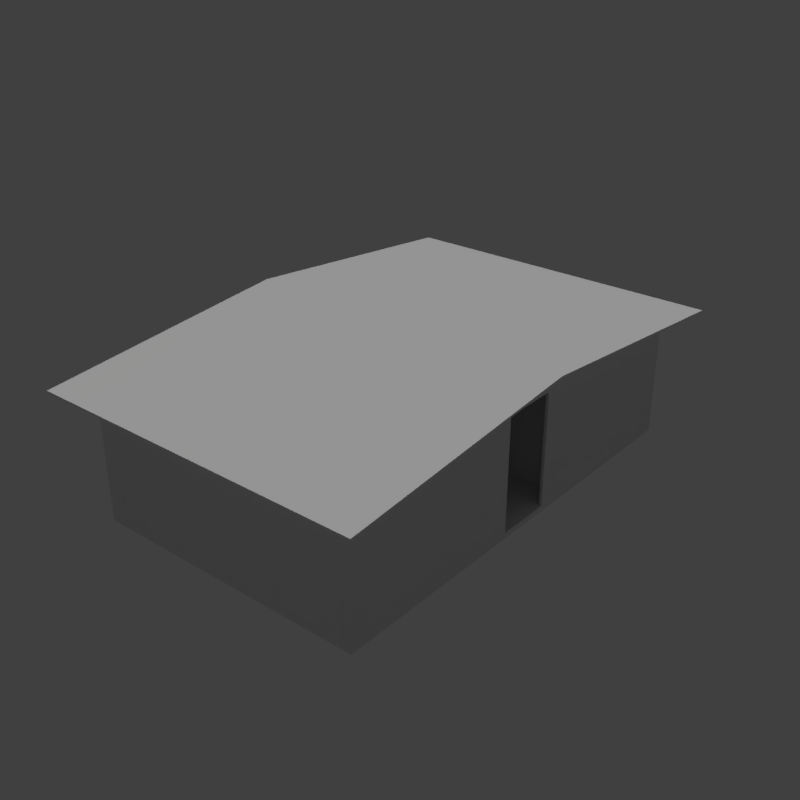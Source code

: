 # Source: hut_beach_02_5x8_b_blue.blend  (saved by Blender 2.78.0; exported with 4.5.12 LTS)
import bpy
from mathutils import Matrix  # noqa: F401  (used for matrix-valued properties, if any)

bpy.ops.wm.read_factory_settings(use_empty=True)
scene = bpy.context.scene
scene.name = 'Scene'

# ---- collections
col_collection_1 = bpy.data.collections.new('Collection 1'); scene.collection.children.link(col_collection_1)

# ---- materials (node trees are filled in below, after node groups)
mat_wood_pier_01_b = bpy.data.materials.new('wood_pier_01_b')
mat_wood_pier_01_b.alpha_threshold = 0.0
mat_wood_pier_01_b.use_transparent_shadow = False
mat_wood_pier_01_b.roughness = 0.5
mat_wood_pier_01_b.specular_intensity = 0.0
mat_metal_corrugated_02 = bpy.data.materials.new('metal_corrugated_02')
mat_metal_corrugated_02.alpha_threshold = 0.0
mat_metal_corrugated_02.use_transparent_shadow = False
mat_metal_corrugated_02.roughness = 0.5
mat_metal_corrugated_02.specular_intensity = 0.0
mat_wood_planks_01 = bpy.data.materials.new('wood_planks_01')
mat_wood_planks_01.alpha_threshold = 0.0
mat_wood_planks_01.use_transparent_shadow = False
mat_wood_planks_01.roughness = 0.5
mat_wood_planks_01.specular_intensity = 0.0

# ---- material node trees

# ---- world
world_world = bpy.data.worlds.new('World'); scene.world = world_world
world_world.color = (0.05088, 0.05088, 0.05088)
world_world.use_sun_shadow = False
world_world.sun_shadow_jitter_overblur = 0.0
world_world.cycles.sampling_method = 'MANUAL'

# ---- lights
light_hemi_001 = bpy.data.lights.new('Hemi.001', 'SUN')
light_hemi_001.transmission_factor = 0.0
light_hemi_001.angle = 0.1993
light_hemi_001.energy = 1.0
light_hemi_001.shadow_buffer_clip_start = 0.5
light_hemi_001.shadow_soft_size = 0.1
light_hemi_001.shadow_cascade_max_distance = 1000.0
light_hemi_000 = bpy.data.lights.new('Hemi.000', 'SUN')
light_hemi_000.transmission_factor = 0.0
light_hemi_000.angle = 0.1993
light_hemi_000.energy = 0.13
light_hemi_000.shadow_buffer_clip_start = 0.5
light_hemi_000.shadow_soft_size = 0.1
light_hemi_000.shadow_cascade_max_distance = 1000.0

# ---- meshes
me_cube = bpy.data.meshes.new('Cube')
me_cube.from_pydata([(0.0, -2.384e-07, -0.1), (-2.384e-07, 4.0, -0.1), (-2.384e-07, 4.0, 0.0), (5.0, 0.0, -0.1), (5.0, 0.0, 0.0), (5.0, 4.0, -0.1), (5.0, 4.0, 0.0), (-2.384e-07, 8.0, -0.1), (5.0, 8.0, -0.1), (5.0, 8.0, 0.0), (-2.608e-07, 4.5, 0.0), (-2.608e-07, 8.0, 0.0), (0.05, 4.5, 0.0), (0.05, 4.5, 2.22), (0.05, 8.0, 0.0), (5.0, 4.5, 2.22), (5.0, 4.5, 0.0), (4.95, 8.0, 0.0), (4.95, 4.5, 0.0), (5.5, 4.0, 2.59), (5.5, 8.5, 2.168), (5.5, 8.5, 2.203), (-0.5, 8.5, 2.168), (-0.5, 8.5, 2.203), (0.05, 0.0, 0.0), (0.05, 0.05, 0.0), (0.05, 0.05, 2.22), (0.05, 7.95, 0.0), (0.05, 7.95, 2.22), (4.95, 0.0, 2.22), (4.95, 0.05, 2.22), (4.95, 0.05, 0.0), (4.95, 7.95, 0.0), (4.95, 7.95, 2.22), (4.95, 8.0, 2.22), (-2.608e-07, 3.5, 0.0), (0.05, 3.5, 0.0), (0.05, 3.5, 2.22), (-2.608e-07, 0.0, 0.0), (-2.608e-07, 0.0, 2.22), (-2.608e-07, 4.5, 2.02), (-2.608e-07, 4.5, 2.22), (0.05, 4.5, 2.02), (-2.608e-07, 3.5, 2.02), (-2.608e-07, 3.5, 2.22), (0.05, 3.5, 2.02), (0.05, 5.0, 0.0), (0.05, 5.0, 2.498), (0.05, 5.05, 0.0), (0.05, 5.05, 2.498), (1.999, 5.0, 0.0), (1.999, 5.05, 2.498), (1.999, 5.05, 0.0), (3.05, 5.0, 0.0), (3.05, 5.0, 2.498), (3.05, 5.05, 0.0), (3.05, 5.05, 2.498), (4.95, 5.0, 0.0), (4.95, 5.0, 2.498), (4.95, 5.05, 2.498), (4.95, 5.05, 0.0), (1.999, 5.0, 2.02), (1.999, 5.0, 2.498), (1.999, 5.05, 2.02), (3.05, 5.0, 2.02), (3.05, 5.05, 2.02), (1.999, 3.0, 0.0), (1.999, 2.95, 0.0), (0.05, 3.0, 2.498), (0.05, 3.0, 0.0), (0.05, 2.95, 2.498), (0.05, 2.95, 0.0), (5.0, 3.5, 2.02), (4.95, 3.5, 2.22), (4.95, 3.5, 2.02), (5.0, 4.5, 2.02), (4.95, 4.5, 2.22), (4.95, 4.5, 2.02), (5.0, 0.0, 2.22), (4.95, 0.0, 0.0), (5.0, 3.5, 2.22), (5.0, 3.5, 0.0), (4.95, 3.5, 0.0), (3.05, 2.95, 0.0), (3.05, 2.95, 2.498), (3.05, 3.0, 0.0), (3.05, 3.0, 2.498), (4.95, 2.95, 0.0), (4.95, 2.95, 2.498), (4.95, 3.0, 2.498), (4.95, 3.0, 0.0), (1.999, 2.95, 2.02), (1.999, 2.95, 2.498), (1.999, 3.0, 2.02), (1.999, 3.0, 2.498), (3.05, 2.95, 2.02), (3.05, 3.0, 2.02), (-0.5, 4.0, 2.59), (-0.5, 4.0, 2.625), (5.5, 4.0, 2.625), (-0.5, -0.5, 2.168), (-0.5, -0.5, 2.203), (5.5, -0.5, 2.168), (5.5, -0.5, 2.203), (0.05, 0.0, 2.22), (0.05, 4.0, 2.59), (-2.608e-07, 4.0, 2.59), (0.05, 8.0, 2.22), (-2.608e-07, 8.0, 2.22), (5.0, 4.0, 2.59), (5.0, 8.0, 2.22), (4.95, 4.0, 2.59)], [], [(0, 38, 2, 1), (2, 6, 9, 11), (5, 6, 4, 3), (3, 4, 38, 0), (1, 5, 3, 0), (6, 2, 38, 4), (7, 11, 9, 8), (1, 2, 11, 7), (6, 5, 8, 9), (5, 1, 7, 8), (10, 41, 108, 11), (14, 107, 13, 12), (51, 62, 50, 52), (85, 86, 89, 90), (18, 16, 15, 76), (9, 110, 15, 16), (18, 76, 34, 17), (17, 34, 110, 9), (54, 53, 57, 58), (64, 61, 63, 65), (11, 108, 107, 14), (10, 12, 13, 41), (19, 99, 98, 97), (97, 98, 23, 22), (22, 23, 21, 20), (20, 21, 99, 19), (97, 22, 20, 19), (23, 98, 99, 21), (28, 27, 32, 33), (55, 56, 59, 60), (104, 24, 79, 29), (62, 61, 64, 54), (14, 107, 34, 17), (63, 51, 56, 65), (25, 26, 30, 31), (48, 49, 51, 52), (35, 44, 37, 36), (38, 24, 104, 39), (47, 46, 50, 62), (44, 35, 38, 39), (56, 54, 64, 65), (36, 37, 104, 24), (40, 42, 45, 43), (41, 40, 43, 44), (56, 55, 53, 54), (42, 13, 37, 45), (94, 92, 67, 66), (84, 83, 87, 88), (95, 91, 93, 96), (76, 77, 74, 73), (81, 80, 78, 4), (75, 15, 80, 72), (77, 75, 72, 74), (79, 4, 78, 29), (73, 82, 79, 29), (82, 73, 80, 81), (92, 91, 95, 84), (93, 94, 86, 96), (69, 68, 94, 66), (70, 71, 67, 92), (86, 84, 95, 96), (86, 85, 83, 84), (19, 99, 103, 102), (102, 103, 101, 100), (100, 101, 98, 97), (19, 102, 100, 97), (103, 99, 98, 101), (106, 108, 39), (107, 105, 104), (108, 107, 104, 39), (111, 34, 29), (110, 109, 78), (34, 110, 78, 29)])
me_cube.polygons.foreach_set('material_index', [0, 0, 0, 0, 0, 0, 0, 0, 0, 0, 2, 2, 2, 2, 2, 2, 2, 2, 2, 2, 2, 2, 1, 1, 1, 1, 1, 1, 2, 2, 2, 2, 2, 2, 2, 2, 2, 2, 2, 2, 2, 2, 2, 2, 2, 2, 2, 2, 2, 2, 2, 2, 2, 2, 2, 2, 2, 2, 2, 2, 2, 2, 1, 1, 1, 1, 1, 2, 2, 2, 2, 2, 2])
_uv = me_cube.uv_layers.new(name='UVMap')
_uv.uv.foreach_set('vector', [-0.2165, 1.007, -0.2418, 1.007, -0.2418, -0.004292, -0.2165, -0.004292, -0.03125, -0.01458, 1.476, -0.01458, 1.476, 1.002, -0.03125, 1.002, -0.509, -0.003242, -0.4837, -0.003242, -0.4837, 1.008, -0.509, 1.008, -1.6, 0.9709, -1.6, 0.9456, -0.08984, 0.9456, -0.08984, 0.9709, -0.02734, -0.003757, 1.483, -0.003757, 1.483, 1.008, -0.02734, 1.008, -1.537, -0.003757, -0.02734, -0.003757, -0.02734, 1.008, -1.537, 1.008, -2.226, 0.9479, -2.226, 0.9225, -0.7187, 0.9225, -0.7187, 0.9479, -0.05177, -0.01514, -0.02635, -0.01514, -0.02635, 1.002, -0.05177, 1.002, 0.01244, -0.01533, 0.03444, -0.01533, 0.03444, 1.002, 0.01244, 1.002, -1.539, -0.01458, -0.03125, -0.01458, -0.03125, 1.002, -1.539, 1.002, -1.5, 0.0, -1.5, 0.74, -2.667, 0.74, -2.667, 0.0, 2.667, 0.0, 2.667, 0.74, 1.5, 0.74, 1.5, 0.0, 1.683, 0.8326, 1.667, 0.8326, 1.667, 0.0, 1.683, 0.0, -1.017, 0.0, -1.017, 0.8325, -1.65, 0.8325, -1.65, 0.0, 1.65, 0.0, 1.667, 0.0, 1.667, 0.74, 1.65, 0.74, 2.667, 0.0, 2.667, 0.74, 1.5, 0.74, 1.5, 0.0, -1.5, 0.0, -1.5, 0.74, -2.667, 0.74, -2.667, 0.0, -1.65, 0.0, -1.65, 0.74, -1.667, 0.74, -1.667, 0.0, 1.017, 0.8326, 1.017, 0.0, 1.65, 0.0, 1.65, 0.8326, -1.017, 1.667, -0.6665, 1.667, -0.6665, 1.683, -1.017, 1.683, 8.692e-08, 0.0, 8.692e-08, 0.74, -0.01667, 0.74, -0.01667, 0.0, -8.692e-08, 0.0, 0.01667, 0.0, 0.01667, 0.74, -8.692e-08, 0.74, 1.004, 1.438, 0.9961, 1.438, 0.9961, 0.4375, 1.004, 0.4375, 0.004883, 0.4287, 0.004883, 0.4365, -0.9951, 0.3203, -0.9951, 0.3115, 0.004883, 1.438, -0.003906, 1.438, -0.004883, 0.4375, 0.003906, 0.4375, 1.0, 0.3115, 1.0, 0.3203, 0.0, 0.4365, 0.0, 0.4287, 0.0, 1.438, -1.0, 1.438, -1.0, 0.4375, 0.0, 0.4375, 1.0, 1.438, 0.0, 1.438, 0.0, 0.4375, 1.0, 0.4375, 0.01667, 0.74, 0.01667, 0.0, 1.65, 0.0, 1.65, 0.74, -1.017, 0.0, -1.017, 0.8326, -1.65, 0.8326, -1.65, 0.0, 0.01667, 0.74, 0.01667, 0.0, 1.65, 0.0, 1.65, 0.74, 0.6665, 0.8326, 0.6665, 0.6733, 1.017, 0.6733, 1.017, 0.8326, -0.01667, 0.0, -0.01667, 0.74, -1.65, 0.74, -1.65, 0.0, -0.6665, 0.6733, -0.6665, 0.8326, -1.017, 0.8326, -1.017, 0.6733, -0.01667, 0.0, -0.01667, 0.74, -1.65, 0.74, -1.65, 0.0, -0.01667, 0.0, -0.01667, 0.8326, -0.6665, 0.8326, -0.6665, 0.0, 8.692e-08, 0.0, 8.692e-08, 0.74, -0.01667, 0.74, -0.01667, 0.0, -8.692e-08, 0.0, 0.01667, 0.0, 0.01667, 0.74, -8.692e-08, 0.74, 0.01667, 0.8326, 0.01667, 0.0, 0.6665, 0.0, 0.6665, 0.8326, -1.167, 0.74, -1.167, 0.0, 0.0, 0.0, 0.0, 0.74, 1.683, 0.8326, 1.667, 0.8326, 1.667, 0.6733, 1.683, 0.6733, 1.167, 0.0, 1.167, 0.74, 0.0, 0.74, 0.0, 0.0, 8.692e-08, 1.5, -0.01667, 1.5, -0.01667, 1.167, 8.692e-08, 1.167, -1.5, 0.74, -1.5, 0.6733, -1.167, 0.6733, -1.167, 0.74, -1.683, 0.8326, -1.683, 0.0, -1.667, 0.0, -1.667, 0.8326, 1.5, 0.6733, 1.5, 0.74, 1.167, 0.74, 1.167, 0.6733, 1.0, 0.8325, 0.9833, 0.8325, 0.9833, 0.0, 1.0, 0.0, 1.017, 0.8325, 1.017, 0.0, 1.65, 0.0, 1.65, 0.8325, -1.017, 0.9833, -0.6665, 0.9833, -0.6665, 1.0, -1.017, 1.0, -1.5, 0.74, -1.5, 0.6733, -1.167, 0.6733, -1.167, 0.74, 1.167, 0.0, 1.167, 0.74, 0.0, 0.74, 0.0, 0.0, 1.5, 0.6733, 1.5, 0.74, 1.167, 0.74, 1.167, 0.6733, -1.65, 1.5, -1.667, 1.5, -1.667, 1.167, -1.65, 1.167, 1.65, 0.0, 1.667, 0.0, 1.667, 0.74, 1.65, 0.74, -1.167, 0.74, -1.167, 0.0, 0.0, 0.0, 0.0, 0.74, -1.65, 0.0, -1.65, 0.74, -1.667, 0.74, -1.667, 0.0, 0.6665, 0.8325, 0.6665, 0.6733, 1.017, 0.6733, 1.017, 0.8325, -0.6665, 0.6733, -0.6665, 0.8325, -1.017, 0.8325, -1.017, 0.6733, -0.01667, 0.0, -0.01667, 0.8325, -0.6665, 0.8325, -0.6665, 0.0, 0.01667, 0.8325, 0.01667, 0.0, 0.6665, 0.0, 0.6665, 0.8325, 1.0, 0.8325, 0.9833, 0.8325, 0.9833, 0.6733, 1.0, 0.6733, -1.0, 0.8325, -1.0, 0.0, -0.9833, 0.0, -0.9833, 0.8325, 0.004883, 0.4287, 0.004883, 0.4365, -0.9951, 0.3203, -0.9951, 0.3115, 0.004883, 1.438, -0.003906, 1.438, -0.004883, 0.4375, 0.003906, 0.4375, 1.0, 0.3115, 1.0, 0.3203, 0.0, 0.4365, 0.0, 0.4287, 0.0, 1.438, -1.0, 1.438, -1.0, 0.4375, 0.0, 0.4375, 1.0, 1.438, 0.0, 1.438, 0.0, 0.4375, 1.0, 0.4375, -1.333, 0.8634, -2.667, 0.74, 0.0, 0.74, 2.667, 0.74, 1.333, 0.8634, 0.0, 0.74, 8.692e-08, 2.667, -0.01667, 2.667, -0.01667, 0.0, 8.692e-08, 0.0, -1.333, 0.8634, -2.667, 0.74, 0.0, 0.74, 2.667, 0.74, 1.333, 0.8634, 0.0, 0.74, -1.65, 2.667, -1.667, 2.667, -1.667, 0.0, -1.65, 0.0])
_ca = me_cube.color_attributes.new('Col', 'BYTE_COLOR', 'CORNER')
_ca.data.foreach_set('color', [0.4621, 0.3325, 0.2918, 1.0, 0.4621, 0.3325, 0.2918, 1.0, 0.4621, 0.3325, 0.2918, 1.0, 0.4621, 0.3325, 0.2918, 1.0, 0.4621, 0.3325, 0.2918, 1.0, 0.4621, 0.3325, 0.2918, 1.0, 0.4621, 0.3325, 0.2918, 1.0, 0.4621, 0.3325, 0.2918, 1.0, 0.4621, 0.3325, 0.2918, 1.0, 0.4621, 0.3325, 0.2918, 1.0, 0.4621, 0.3325, 0.2918, 1.0, 0.4621, 0.3325, 0.2918, 1.0, 0.4621, 0.3325, 0.2918, 1.0, 0.4621, 0.3325, 0.2918, 1.0, 0.4621, 0.3325, 0.2918, 1.0, 0.4621, 0.3325, 0.2918, 1.0, 0.4621, 0.3325, 0.2918, 1.0, 0.4621, 0.3325, 0.2918, 1.0, 0.4621, 0.3325, 0.2918, 1.0, 0.4621, 0.3325, 0.2918, 1.0, 0.4621, 0.3325, 0.2918, 1.0, 0.4621, 0.3325, 0.2918, 1.0, 0.4621, 0.3325, 0.2918, 1.0, 0.4621, 0.3325, 0.2918, 1.0, 0.4621, 0.3325, 0.2918, 1.0, 0.4621, 0.3325, 0.2918, 1.0, 0.4621, 0.3325, 0.2918, 1.0, 0.4621, 0.3325, 0.2918, 1.0, 0.4621, 0.3325, 0.2918, 1.0, 0.4621, 0.3325, 0.2918, 1.0, 0.4621, 0.3325, 0.2918, 1.0, 0.4621, 0.3325, 0.2918, 1.0, 0.4621, 0.3325, 0.2918, 1.0, 0.4621, 0.3325, 0.2918, 1.0, 0.4621, 0.3325, 0.2918, 1.0, 0.4621, 0.3325, 0.2918, 1.0, 0.4621, 0.3325, 0.2918, 1.0, 0.4621, 0.3325, 0.2918, 1.0, 0.4621, 0.3325, 0.2918, 1.0, 0.4621, 0.3325, 0.2918, 1.0, 0.1301, 0.1812, 0.5089, 1.0, 0.1301, 0.1812, 0.5089, 1.0, 0.1301, 0.1812, 0.5089, 1.0, 0.1301, 0.1812, 0.5089, 1.0, 0.1301, 0.1812, 0.5089, 1.0, 0.1301, 0.1812, 0.5089, 1.0, 0.1301, 0.1812, 0.5089, 1.0, 0.1301, 0.1812, 0.5089, 1.0, 0.1301, 0.1812, 0.5089, 1.0, 0.1301, 0.1812, 0.5089, 1.0, 0.1301, 0.1812, 0.5089, 1.0, 0.1301, 0.1812, 0.5089, 1.0, 0.1301, 0.1812, 0.5089, 1.0, 0.1301, 0.1812, 0.5089, 1.0, 0.1301, 0.1812, 0.5089, 1.0, 0.1301, 0.1812, 0.5089, 1.0, 0.1301, 0.1812, 0.5089, 1.0, 0.1301, 0.1812, 0.5089, 1.0, 0.1301, 0.1812, 0.5089, 1.0, 0.1301, 0.1812, 0.5089, 1.0, 0.1301, 0.1812, 0.5089, 1.0, 0.1301, 0.1812, 0.5089, 1.0, 0.1301, 0.1812, 0.5089, 1.0, 0.1301, 0.1812, 0.5089, 1.0, 0.1301, 0.1812, 0.5089, 1.0, 0.1301, 0.1812, 0.5089, 1.0, 0.1301, 0.1812, 0.5089, 1.0, 0.1301, 0.1812, 0.5089, 1.0, 0.1301, 0.1812, 0.5089, 1.0, 0.1301, 0.1812, 0.5089, 1.0, 0.1301, 0.1812, 0.5089, 1.0, 0.1301, 0.1812, 0.5089, 1.0, 0.1301, 0.1812, 0.5089, 1.0, 0.1301, 0.1812, 0.5089, 1.0, 0.1301, 0.1812, 0.5089, 1.0, 0.1301, 0.1812, 0.5089, 1.0, 0.1301, 0.1812, 0.5089, 1.0, 0.1301, 0.1812, 0.5089, 1.0, 0.1301, 0.1812, 0.5089, 1.0, 0.1301, 0.1812, 0.5089, 1.0, 0.1301, 0.1812, 0.5089, 1.0, 0.1301, 0.1812, 0.5089, 1.0, 0.1301, 0.1812, 0.5089, 1.0, 0.1301, 0.1812, 0.5089, 1.0, 0.1301, 0.1812, 0.5089, 1.0, 0.1301, 0.1812, 0.5089, 1.0, 0.1301, 0.1812, 0.5089, 1.0, 0.1301, 0.1812, 0.5089, 1.0, 0.09759, 0.2307, 0.4621, 1.0, 0.09759, 0.2307, 0.4621, 1.0, 0.09759, 0.2307, 0.4621, 1.0, 0.09759, 0.2307, 0.4621, 1.0, 0.09759, 0.2307, 0.4621, 1.0, 0.09759, 0.2307, 0.4621, 1.0, 0.09759, 0.2307, 0.4621, 1.0, 0.09759, 0.2307, 0.4621, 1.0, 0.09759, 0.2307, 0.4621, 1.0, 0.09759, 0.2307, 0.4621, 1.0, 0.09759, 0.2307, 0.4621, 1.0, 0.09759, 0.2307, 0.4621, 1.0, 0.09759, 0.2307, 0.4621, 1.0, 0.09759, 0.2307, 0.4621, 1.0, 0.09759, 0.2307, 0.4621, 1.0, 0.09759, 0.2307, 0.4621, 1.0, 0.09759, 0.2307, 0.4621, 1.0, 0.09759, 0.2307, 0.4621, 1.0, 0.09759, 0.2307, 0.4621, 1.0, 0.09759, 0.2307, 0.4621, 1.0, 0.09759, 0.2307, 0.4621, 1.0, 0.09759, 0.2307, 0.4621, 1.0, 0.09759, 0.2307, 0.4621, 1.0, 0.09759, 0.2307, 0.4621, 1.0, 0.1301, 0.1812, 0.5089, 1.0, 0.1301, 0.1812, 0.5089, 1.0, 0.1301, 0.1812, 0.5089, 1.0, 0.1301, 0.1812, 0.5089, 1.0, 0.1301, 0.1812, 0.5089, 1.0, 0.1301, 0.1812, 0.5089, 1.0, 0.1301, 0.1812, 0.5089, 1.0, 0.1301, 0.1812, 0.5089, 1.0, 0.1301, 0.1812, 0.5089, 1.0, 0.1301, 0.1812, 0.5089, 1.0, 0.1301, 0.1812, 0.5089, 1.0, 0.1301, 0.1812, 0.5089, 1.0, 0.1301, 0.1812, 0.5089, 1.0, 0.1301, 0.1812, 0.5089, 1.0, 0.1301, 0.1812, 0.5089, 1.0, 0.1301, 0.1812, 0.5089, 1.0, 0.1301, 0.1812, 0.5089, 1.0, 0.1301, 0.1812, 0.5089, 1.0, 0.1301, 0.1812, 0.5089, 1.0, 0.1301, 0.1812, 0.5089, 1.0, 0.1301, 0.1812, 0.5089, 1.0, 0.1301, 0.1812, 0.5089, 1.0, 0.1301, 0.1812, 0.5089, 1.0, 0.1301, 0.1812, 0.5089, 1.0, 0.1301, 0.1812, 0.5089, 1.0, 0.1301, 0.1812, 0.5089, 1.0, 0.1301, 0.1812, 0.5089, 1.0, 0.1301, 0.1812, 0.5089, 1.0, 0.1301, 0.1812, 0.5089, 1.0, 0.1301, 0.1812, 0.5089, 1.0, 0.1301, 0.1812, 0.5089, 1.0, 0.1301, 0.1812, 0.5089, 1.0, 0.1301, 0.1812, 0.5089, 1.0, 0.1301, 0.1812, 0.5089, 1.0, 0.1301, 0.1812, 0.5089, 1.0, 0.1301, 0.1812, 0.5089, 1.0, 0.1301, 0.1812, 0.5089, 1.0, 0.1301, 0.1812, 0.5089, 1.0, 0.1301, 0.1812, 0.5089, 1.0, 0.1301, 0.1812, 0.5089, 1.0, 0.1301, 0.1812, 0.5089, 1.0, 0.1301, 0.1812, 0.5089, 1.0, 0.1301, 0.1812, 0.5089, 1.0, 0.1301, 0.1812, 0.5089, 1.0, 0.1301, 0.1812, 0.5089, 1.0, 0.1301, 0.1812, 0.5089, 1.0, 0.1301, 0.1812, 0.5089, 1.0, 0.1301, 0.1812, 0.5089, 1.0, 0.1301, 0.1812, 0.5089, 1.0, 0.1301, 0.1812, 0.5089, 1.0, 0.1301, 0.1812, 0.5089, 1.0, 0.1301, 0.1812, 0.5089, 1.0, 0.1301, 0.1812, 0.5089, 1.0, 0.1301, 0.1812, 0.5089, 1.0, 0.1301, 0.1812, 0.5089, 1.0, 0.1301, 0.1812, 0.5089, 1.0, 0.1301, 0.1812, 0.5089, 1.0, 0.1301, 0.1812, 0.5089, 1.0, 0.1301, 0.1812, 0.5089, 1.0, 0.1301, 0.1812, 0.5089, 1.0, 0.1301, 0.1812, 0.5089, 1.0, 0.1301, 0.1812, 0.5089, 1.0, 0.1301, 0.1812, 0.5089, 1.0, 0.1301, 0.1812, 0.5089, 1.0, 0.1301, 0.1812, 0.5089, 1.0, 0.1301, 0.1812, 0.5089, 1.0, 0.1301, 0.1812, 0.5089, 1.0, 0.1301, 0.1812, 0.5089, 1.0, 0.1301, 0.1812, 0.5089, 1.0, 0.1301, 0.1812, 0.5089, 1.0, 0.1301, 0.1812, 0.5089, 1.0, 0.1301, 0.1812, 0.5089, 1.0, 0.1301, 0.1812, 0.5089, 1.0, 0.1301, 0.1812, 0.5089, 1.0, 0.1301, 0.1812, 0.5089, 1.0, 0.1301, 0.1812, 0.5089, 1.0, 0.1301, 0.1812, 0.5089, 1.0, 0.1301, 0.1812, 0.5089, 1.0, 0.1301, 0.1812, 0.5089, 1.0, 0.1301, 0.1812, 0.5089, 1.0, 0.1301, 0.1812, 0.5089, 1.0, 0.1301, 0.1812, 0.5089, 1.0, 0.1301, 0.1812, 0.5089, 1.0, 0.1301, 0.1812, 0.5089, 1.0, 0.1301, 0.1812, 0.5089, 1.0, 0.1301, 0.1812, 0.5089, 1.0, 0.1301, 0.1812, 0.5089, 1.0, 0.1301, 0.1812, 0.5089, 1.0, 0.1301, 0.1812, 0.5089, 1.0, 0.1301, 0.1812, 0.5089, 1.0, 0.1301, 0.1812, 0.5089, 1.0, 0.1301, 0.1812, 0.5089, 1.0, 0.1301, 0.1812, 0.5089, 1.0, 0.1301, 0.1812, 0.5089, 1.0, 0.1301, 0.1812, 0.5089, 1.0, 0.1301, 0.1812, 0.5089, 1.0, 0.1301, 0.1812, 0.5089, 1.0, 0.1301, 0.1812, 0.5089, 1.0, 0.1301, 0.1812, 0.5089, 1.0, 0.1301, 0.1812, 0.5089, 1.0, 0.1301, 0.1812, 0.5089, 1.0, 0.1301, 0.1812, 0.5089, 1.0, 0.1301, 0.1812, 0.5089, 1.0, 0.1301, 0.1812, 0.5089, 1.0, 0.1301, 0.1812, 0.5089, 1.0, 0.1301, 0.1812, 0.5089, 1.0, 0.1301, 0.1812, 0.5089, 1.0, 0.1301, 0.1812, 0.5089, 1.0, 0.1301, 0.1812, 0.5089, 1.0, 0.1301, 0.1812, 0.5089, 1.0, 0.1301, 0.1812, 0.5089, 1.0, 0.1301, 0.1812, 0.5089, 1.0, 0.1301, 0.1812, 0.5089, 1.0, 0.1301, 0.1812, 0.5089, 1.0, 0.1301, 0.1812, 0.5089, 1.0, 0.1301, 0.1812, 0.5089, 1.0, 0.1301, 0.1812, 0.5089, 1.0, 0.1301, 0.1812, 0.5089, 1.0, 0.1301, 0.1812, 0.5089, 1.0, 0.1301, 0.1812, 0.5089, 1.0, 0.1301, 0.1812, 0.5089, 1.0, 0.1301, 0.1812, 0.5089, 1.0, 0.1301, 0.1812, 0.5089, 1.0, 0.1301, 0.1812, 0.5089, 1.0, 0.1301, 0.1812, 0.5089, 1.0, 0.1301, 0.1812, 0.5089, 1.0, 0.1301, 0.1812, 0.5089, 1.0, 0.1301, 0.1812, 0.5089, 1.0, 0.1301, 0.1812, 0.5089, 1.0, 0.1301, 0.1812, 0.5089, 1.0, 0.1301, 0.1812, 0.5089, 1.0, 0.1301, 0.1812, 0.5089, 1.0, 0.1301, 0.1812, 0.5089, 1.0, 0.1301, 0.1812, 0.5089, 1.0, 0.1301, 0.1812, 0.5089, 1.0, 0.1301, 0.1812, 0.5089, 1.0, 0.09759, 0.2307, 0.4621, 1.0, 0.09759, 0.2307, 0.4621, 1.0, 0.09759, 0.2307, 0.4621, 1.0, 0.09759, 0.2307, 0.4621, 1.0, 0.09759, 0.2307, 0.4621, 1.0, 0.09759, 0.2307, 0.4621, 1.0, 0.09759, 0.2307, 0.4621, 1.0, 0.09759, 0.2307, 0.4621, 1.0, 0.09759, 0.2307, 0.4621, 1.0, 0.09759, 0.2307, 0.4621, 1.0, 0.09759, 0.2307, 0.4621, 1.0, 0.09759, 0.2307, 0.4621, 1.0, 0.09759, 0.2307, 0.4621, 1.0, 0.09759, 0.2307, 0.4621, 1.0, 0.09759, 0.2307, 0.4621, 1.0, 0.09759, 0.2307, 0.4621, 1.0, 0.09759, 0.2307, 0.4621, 1.0, 0.09759, 0.2307, 0.4621, 1.0, 0.09759, 0.2307, 0.4621, 1.0, 0.09759, 0.2307, 0.4621, 1.0, 0.1301, 0.1812, 0.5089, 1.0, 0.1301, 0.1812, 0.5089, 1.0, 0.1301, 0.1812, 0.5089, 1.0, 0.1301, 0.1812, 0.5089, 1.0, 0.1301, 0.1812, 0.5089, 1.0, 0.1301, 0.1812, 0.5089, 1.0, 0.1301, 0.1812, 0.5089, 1.0, 0.1301, 0.1812, 0.5089, 1.0, 0.1301, 0.1812, 0.5089, 1.0, 0.1301, 0.1812, 0.5089, 1.0, 0.1301, 0.1812, 0.5089, 1.0, 0.1301, 0.1812, 0.5089, 1.0, 0.1301, 0.1812, 0.5089, 1.0, 0.1301, 0.1812, 0.5089, 1.0, 0.1301, 0.1812, 0.5089, 1.0, 0.1301, 0.1812, 0.5089, 1.0, 0.1301, 0.1812, 0.5089, 1.0, 0.1301, 0.1812, 0.5089, 1.0, 0.1301, 0.1812, 0.5089, 1.0, 0.1301, 0.1812, 0.5089, 1.0])
me_cube.materials.append(mat_wood_pier_01_b)
me_cube.materials.append(mat_metal_corrugated_02)
me_cube.materials.append(mat_wood_planks_01)
me_cube.use_remesh_preserve_volume = False
me_cube.use_remesh_preserve_attributes = False
me_cube.use_mirror_vertex_groups = False
me_cube.use_paint_bone_selection = False
me_cube.use_paint_mask = True
me_cube.update()

# ---- objects
ob_cube = bpy.data.objects.new('Cube', me_cube)
ob_hemi = bpy.data.objects.new('Hemi', light_hemi_001)
ob_hemi_001 = bpy.data.objects.new('Hemi.001', light_hemi_000)

# ---- transforms, parenting, visibility, modifiers, constraints
ob_cube.location = (0.0, 0.0, 0.0)
ob_cube.lineart.crease_threshold = 0.0
ob_hemi.location = (0.0, 0.0, 0.0)
ob_hemi.lineart.crease_threshold = 0.0
ob_hemi_001.location = (0.0, 0.0, 0.0)
ob_hemi_001.rotation_euler = (3.142, -0.0, 0.0)
ob_hemi_001.lineart.crease_threshold = 0.0

# ---- collection membership
col_collection_1.objects.link(ob_cube)
col_collection_1.objects.link(ob_hemi)
col_collection_1.objects.link(ob_hemi_001)

# ---- scene / render settings (as saved in the file)
scene.frame_start = 1; scene.frame_end = 250; scene.frame_set(1)
scene.render.engine = 'BLENDER_EEVEE_NEXT'
scene.render.resolution_x = 1024
scene.render.resolution_y = 1024
scene.render.resolution_percentage = 50
scene.render.dither_intensity = 0.0
scene.cycles.use_denoising = False
scene.cycles.samples = 128
scene.cycles.sampling_pattern = 'TABULATED_SOBOL'
scene.cycles.light_sampling_threshold = 0.0
scene.cycles.use_adaptive_sampling = False
scene.cycles.use_light_tree = False
scene.cycles.blur_glossy = 0.0
scene.cycles.sample_clamp_indirect = 0.0
scene.view_settings.view_transform = 'Standard'
bpy.context.view_layer.update()

# ---- added for rendering (the .blend has no active camera): camera
cam_auto = bpy.data.cameras.new('AutoCamera')
cam_auto.lens = 50.0
cam_auto.sensor_width = 36.0
cam_auto.clip_end = 1000.0
ob_auto_camera = bpy.data.objects.new('AutoCamera', cam_auto)
scene.collection.objects.link(ob_auto_camera)
ob_auto_camera.location = (12.8206, -8.38469, 9.51905)
ob_auto_camera.rotation_euler = (1.09748, -7.21219e-08, 0.694738)
scene.camera = ob_auto_camera
bpy.context.view_layer.update()
